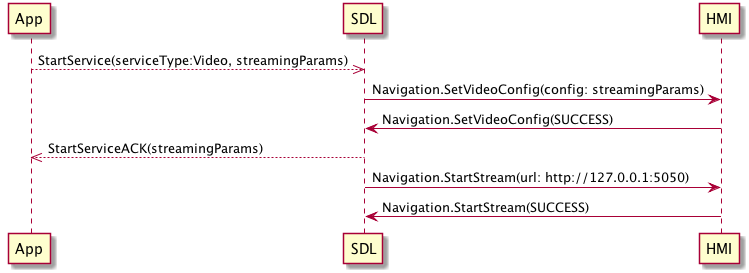

The diagram above was rendered by PlantUML. Its source (embedded in the PNG):
@startuml

Participant "App" as A
Participant "SDL" as SDL
Participant "HMI" as HMI

A -->> SDL: StartService(serviceType:Video, streamingParams)
SDL -> HMI: Navigation.SetVideoConfig(config: streamingParams)
HMI -> SDL: Navigation.SetVideoConfig(SUCCESS)
SDL -->> A: StartServiceACK(streamingParams)
SDL -> HMI: Navigation.StartStream(url: http://127.0.0.1:5050)
HMI -> SDL: Navigation.StartStream(SUCCESS)

@enduml